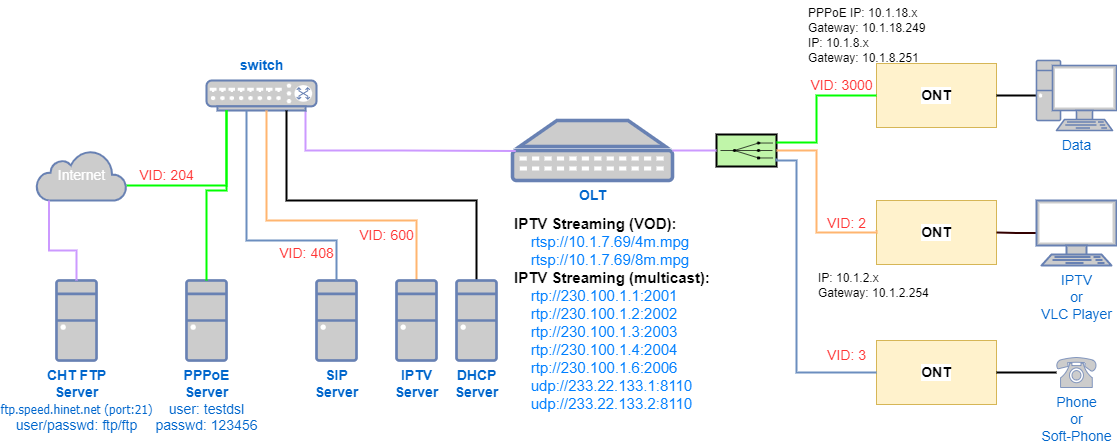

The diagram above was exported from draw.io. Its source (the exported page's mxGraphModel, read from the mxfile embedded in the PNG):
<mxGraphModel dx="1434" dy="774" grid="1" gridSize="10" guides="1" tooltips="1" connect="1" arrows="1" fold="1" page="1" pageScale="1" pageWidth="1169" pageHeight="827" math="0" shadow="0">
  <root>
    <mxCell id="0" />
    <mxCell id="1" parent="0" />
    <mxCell id="2" value="" style="group" vertex="1" connectable="0" parent="1">
      <mxGeometry x="40" width="1080" height="417.5" as="geometry" />
    </mxCell>
    <mxCell id="3" value="&lt;b&gt;ONT&lt;/b&gt;" style="rounded=0;whiteSpace=wrap;html=1;labelBackgroundColor=#FFFFFF;fontSize=14;fillColor=#fff2cc;strokeColor=#d6b656;" vertex="1" parent="2">
      <mxGeometry x="840" y="200" width="120" height="64" as="geometry" />
    </mxCell>
    <mxCell id="4" value="&lt;b&gt;ONT&lt;/b&gt;" style="rounded=0;whiteSpace=wrap;html=1;labelBackgroundColor=#FFFFFF;fontSize=14;fillColor=#fff2cc;strokeColor=#d6b656;" vertex="1" parent="2">
      <mxGeometry x="840" y="63" width="120" height="64" as="geometry" />
    </mxCell>
    <mxCell id="5" value="&lt;b&gt;&lt;font style=&quot;font-size: 14px;&quot;&gt;OLT&lt;/font&gt;&lt;/b&gt;" style="fontColor=#0066CC;verticalAlign=top;verticalLabelPosition=bottom;labelPosition=center;align=center;html=1;outlineConnect=0;fillColor=#CCCCCC;strokeColor=#6881B3;gradientColor=none;gradientDirection=north;strokeWidth=2;shape=mxgraph.networks.patch_panel;" vertex="1" parent="2">
      <mxGeometry x="476" y="120" width="160" height="60" as="geometry" />
    </mxCell>
    <mxCell id="6" style="edgeStyle=orthogonalEdgeStyle;rounded=0;orthogonalLoop=1;jettySize=auto;html=1;entryX=0.02;entryY=0.51;entryDx=0;entryDy=0;entryPerimeter=0;fontSize=14;endArrow=none;endFill=0;strokeColor=#CC99FF;strokeWidth=2;" edge="1" parent="2" source="7" target="5">
      <mxGeometry relative="1" as="geometry">
        <Array as="points">
          <mxPoint x="269" y="150" />
          <mxPoint x="365" y="150" />
        </Array>
      </mxGeometry>
    </mxCell>
    <mxCell id="7" value="" style="fontColor=#0066CC;verticalAlign=top;verticalLabelPosition=bottom;labelPosition=center;align=center;html=1;outlineConnect=0;fillColor=#CCCCCC;strokeColor=#6881B3;gradientColor=none;gradientDirection=north;strokeWidth=2;shape=mxgraph.networks.switch;fontSize=14;" vertex="1" parent="2">
      <mxGeometry x="170" y="80" width="110" height="30" as="geometry" />
    </mxCell>
    <mxCell id="8" value="" style="strokeWidth=2;outlineConnect=0;dashed=0;align=center;fontSize=8;fillColor=#c0f5a9;verticalLabelPosition=bottom;verticalAlign=top;shape=mxgraph.eip.recipient_list;" vertex="1" parent="2">
      <mxGeometry x="680" y="134" width="60" height="32" as="geometry" />
    </mxCell>
    <mxCell id="9" style="edgeStyle=orthogonalEdgeStyle;rounded=0;orthogonalLoop=1;jettySize=auto;html=1;fontSize=14;endArrow=none;endFill=0;strokeColor=#CC99FF;strokeWidth=2;" edge="1" parent="2" source="5" target="8">
      <mxGeometry relative="1" as="geometry" />
    </mxCell>
    <mxCell id="10" style="edgeStyle=orthogonalEdgeStyle;rounded=0;orthogonalLoop=1;jettySize=auto;html=1;fontSize=14;endArrow=none;endFill=0;strokeWidth=2;exitX=0.5;exitY=0;exitDx=0;exitDy=0;exitPerimeter=0;" edge="1" parent="2" source="11" target="7">
      <mxGeometry relative="1" as="geometry">
        <Array as="points">
          <mxPoint x="440" y="200" />
          <mxPoint x="250" y="200" />
        </Array>
      </mxGeometry>
    </mxCell>
    <mxCell id="11" value="&lt;b&gt;DHCP&lt;br&gt;Server&lt;/b&gt;" style="fontColor=#0066CC;verticalAlign=top;verticalLabelPosition=bottom;labelPosition=center;align=center;html=1;outlineConnect=0;fillColor=#CCCCCC;strokeColor=#6881B3;gradientColor=none;gradientDirection=north;strokeWidth=2;shape=mxgraph.networks.desktop_pc;fontSize=14;" vertex="1" parent="2">
      <mxGeometry x="420" y="280" width="40" height="80" as="geometry" />
    </mxCell>
    <mxCell id="12" style="edgeStyle=orthogonalEdgeStyle;rounded=0;orthogonalLoop=1;jettySize=auto;html=1;fontSize=14;endArrow=none;endFill=0;strokeWidth=2;strokeColor=#FFB570;exitX=0.5;exitY=0;exitDx=0;exitDy=0;exitPerimeter=0;" edge="1" parent="2" source="13" target="7">
      <mxGeometry relative="1" as="geometry">
        <Array as="points">
          <mxPoint x="380" y="220" />
          <mxPoint x="230" y="220" />
        </Array>
      </mxGeometry>
    </mxCell>
    <mxCell id="13" value="&lt;b&gt;IPTV&lt;br&gt;Server&lt;/b&gt;" style="fontColor=#0066CC;verticalAlign=top;verticalLabelPosition=bottom;labelPosition=center;align=center;html=1;outlineConnect=0;fillColor=#CCCCCC;strokeColor=#6881B3;gradientColor=none;gradientDirection=north;strokeWidth=2;shape=mxgraph.networks.desktop_pc;fontSize=14;" vertex="1" parent="2">
      <mxGeometry x="360" y="280" width="40" height="80" as="geometry" />
    </mxCell>
    <mxCell id="14" style="edgeStyle=orthogonalEdgeStyle;rounded=0;orthogonalLoop=1;jettySize=auto;html=1;fontSize=14;endArrow=none;endFill=0;strokeWidth=2;strokeColor=#00FF00;" edge="1" parent="2" source="15" target="7">
      <mxGeometry relative="1" as="geometry">
        <Array as="points">
          <mxPoint x="190" y="185" />
        </Array>
      </mxGeometry>
    </mxCell>
    <mxCell id="15" value="Internet" style="html=1;outlineConnect=0;fillColor=#CCCCCC;strokeColor=#6881B3;gradientColor=none;gradientDirection=north;strokeWidth=2;shape=mxgraph.networks.cloud;fontColor=#ffffff;fontSize=14;" vertex="1" parent="2">
      <mxGeometry y="150" width="90" height="50" as="geometry" />
    </mxCell>
    <mxCell id="16" value="&lt;font color=&quot;#0066cc&quot;&gt;&lt;b&gt;switch&lt;/b&gt;&lt;/font&gt;" style="text;html=1;align=center;verticalAlign=middle;resizable=0;points=[];autosize=1;strokeColor=none;fillColor=none;fontSize=14;fontColor=#66B2FF;" vertex="1" parent="2">
      <mxGeometry x="190" y="50" width="70" height="30" as="geometry" />
    </mxCell>
    <mxCell id="17" value="&lt;font color=&quot;#ff3333&quot;&gt;VID: 204&lt;/font&gt;" style="text;html=1;align=center;verticalAlign=middle;resizable=0;points=[];autosize=1;strokeColor=none;fillColor=none;fontSize=14;fontColor=#0066CC;" vertex="1" parent="2">
      <mxGeometry x="90" y="160" width="80" height="30" as="geometry" />
    </mxCell>
    <mxCell id="18" value="&lt;font color=&quot;#ff3333&quot;&gt;VID: 600&lt;/font&gt;" style="text;html=1;align=center;verticalAlign=middle;resizable=0;points=[];autosize=1;strokeColor=none;fillColor=none;fontSize=14;fontColor=#0066CC;" vertex="1" parent="2">
      <mxGeometry x="310" y="220" width="80" height="30" as="geometry" />
    </mxCell>
    <mxCell id="19" style="edgeStyle=orthogonalEdgeStyle;rounded=0;orthogonalLoop=1;jettySize=auto;html=1;entryX=1;entryY=0.25;entryDx=0;entryDy=0;entryPerimeter=0;strokeColor=#00FF00;strokeWidth=2;fontSize=14;fontColor=#FFFFFF;endArrow=none;endFill=0;startArrow=none;exitX=0;exitY=0.5;exitDx=0;exitDy=0;" edge="1" parent="2" source="4" target="8">
      <mxGeometry relative="1" as="geometry">
        <Array as="points">
          <mxPoint x="780" y="95" />
          <mxPoint x="780" y="142" />
        </Array>
        <mxPoint x="830" y="60" as="sourcePoint" />
      </mxGeometry>
    </mxCell>
    <mxCell id="20" style="edgeStyle=orthogonalEdgeStyle;rounded=0;orthogonalLoop=1;jettySize=auto;html=1;strokeColor=#FFB570;strokeWidth=2;fontSize=14;fontColor=#FFFFFF;endArrow=none;endFill=0;entryX=1;entryY=0.5;entryDx=0;entryDy=0;entryPerimeter=0;" edge="1" parent="2" target="8">
      <mxGeometry relative="1" as="geometry">
        <mxPoint x="640" y="150" as="targetPoint" />
        <Array as="points">
          <mxPoint x="840" y="232" />
          <mxPoint x="780" y="232" />
          <mxPoint x="780" y="150" />
        </Array>
        <mxPoint x="840" y="230" as="sourcePoint" />
      </mxGeometry>
    </mxCell>
    <mxCell id="21" style="edgeStyle=orthogonalEdgeStyle;rounded=0;orthogonalLoop=1;jettySize=auto;html=1;strokeColor=#000000;strokeWidth=2;fontSize=14;fontColor=#FFFFFF;endArrow=none;endFill=0;entryX=1;entryY=0.5;entryDx=0;entryDy=0;" edge="1" parent="2" source="24" target="4">
      <mxGeometry relative="1" as="geometry">
        <mxPoint x="1065" y="175" as="sourcePoint" />
        <mxPoint x="945" y="110" as="targetPoint" />
        <Array as="points">
          <mxPoint x="970" y="95" />
          <mxPoint x="970" y="95" />
        </Array>
      </mxGeometry>
    </mxCell>
    <mxCell id="22" style="edgeStyle=orthogonalEdgeStyle;rounded=0;orthogonalLoop=1;jettySize=auto;html=1;strokeColor=#330000;strokeWidth=2;fontSize=14;fontColor=#FFFFFF;endArrow=none;endFill=0;exitX=0;exitY=0.5;exitDx=0;exitDy=0;exitPerimeter=0;entryX=1;entryY=0.5;entryDx=0;entryDy=0;" edge="1" parent="2" source="23" target="3">
      <mxGeometry relative="1" as="geometry">
        <mxPoint x="1075" y="297" as="sourcePoint" />
        <mxPoint x="920" y="110" as="targetPoint" />
      </mxGeometry>
    </mxCell>
    <mxCell id="23" value="IPTV&lt;br&gt;or&lt;br&gt;VLC Player" style="fontColor=#0066CC;verticalAlign=top;verticalLabelPosition=bottom;labelPosition=center;align=center;html=1;outlineConnect=0;fillColor=#CCCCCC;strokeColor=#6881B3;gradientColor=none;gradientDirection=north;strokeWidth=2;shape=mxgraph.networks.terminal;labelBackgroundColor=#FFFFFF;fontSize=14;" vertex="1" parent="2">
      <mxGeometry x="1000" y="200" width="80" height="65" as="geometry" />
    </mxCell>
    <mxCell id="24" value="Data" style="fontColor=#0066CC;verticalAlign=top;verticalLabelPosition=bottom;labelPosition=center;align=center;html=1;outlineConnect=0;fillColor=#CCCCCC;strokeColor=#6881B3;gradientColor=none;gradientDirection=north;strokeWidth=2;shape=mxgraph.networks.pc;labelBackgroundColor=#FFFFFF;fontSize=14;" vertex="1" parent="2">
      <mxGeometry x="1000" y="60" width="80" height="70" as="geometry" />
    </mxCell>
    <mxCell id="25" value="&lt;font color=&quot;#ff3333&quot;&gt;VID: 2&lt;/font&gt;" style="text;html=1;align=center;verticalAlign=middle;resizable=0;points=[];autosize=1;strokeColor=none;fillColor=none;fontSize=14;fontColor=#0066CC;" vertex="1" parent="2">
      <mxGeometry x="780" y="207.5" width="60" height="30" as="geometry" />
    </mxCell>
    <mxCell id="26" value="&lt;b&gt;CHT FTP&lt;/b&gt;&lt;br&gt;&lt;b&gt;Server&lt;/b&gt;&lt;br&gt;&lt;span style=&quot;font-family: Tahoma; font-size: 12px; background-color: rgb(255, 255, 255);&quot;&gt;ftp.speed.hinet.net&lt;/span&gt;&lt;span style=&quot;font-family: Tahoma; font-size: 12px; background-color: rgb(255, 255, 255);&quot; class=&quot;Apple-converted-space&quot;&gt;&amp;nbsp;&lt;/span&gt;&lt;span style=&quot;font-family: Tahoma; font-size: 12px; background-color: rgb(255, 255, 255);&quot;&gt;(port:21)&lt;br&gt;&lt;/span&gt;user/passwd: ftp/ftp" style="fontColor=#0066CC;verticalAlign=top;verticalLabelPosition=bottom;labelPosition=center;align=center;html=1;outlineConnect=0;fillColor=#CCCCCC;strokeColor=#6881B3;gradientColor=none;gradientDirection=north;strokeWidth=2;shape=mxgraph.networks.desktop_pc;fontSize=14;" vertex="1" parent="2">
      <mxGeometry x="20" y="280" width="40" height="80" as="geometry" />
    </mxCell>
    <mxCell id="27" style="edgeStyle=orthogonalEdgeStyle;rounded=0;orthogonalLoop=1;jettySize=auto;html=1;entryX=0.5;entryY=0;entryDx=0;entryDy=0;entryPerimeter=0;strokeColor=#CC99FF;strokeWidth=2;fontSize=14;fontColor=#FFFFFF;endArrow=none;endFill=0;exitX=0.14;exitY=1;exitDx=0;exitDy=0;exitPerimeter=0;" edge="1" parent="2" source="15" target="26">
      <mxGeometry relative="1" as="geometry">
        <Array as="points">
          <mxPoint x="13" y="250" />
          <mxPoint x="40" y="250" />
        </Array>
      </mxGeometry>
    </mxCell>
    <mxCell id="28" value="IP: 10.1.8.x&lt;br&gt;&lt;div style=&quot;&quot;&gt;&lt;span style=&quot;background-color: initial;&quot;&gt;Gateway:&amp;nbsp;10.1.8.251&lt;/span&gt;&lt;/div&gt;" style="text;html=1;align=left;verticalAlign=middle;resizable=0;points=[];autosize=1;strokeColor=none;fillColor=none;" vertex="1" parent="2">
      <mxGeometry x="770" y="30" width="130" height="40" as="geometry" />
    </mxCell>
    <mxCell id="29" value="&lt;b&gt;PPPoE&lt;/b&gt;&lt;br&gt;&lt;b&gt;Server&lt;/b&gt;&lt;br&gt;user: testdsl&lt;br&gt;passwd: 123456" style="fontColor=#0066CC;verticalAlign=top;verticalLabelPosition=bottom;labelPosition=center;align=center;html=1;outlineConnect=0;fillColor=#CCCCCC;strokeColor=#6881B3;gradientColor=none;gradientDirection=north;strokeWidth=2;shape=mxgraph.networks.desktop_pc;fontSize=14;" vertex="1" parent="2">
      <mxGeometry x="150" y="280" width="40" height="80" as="geometry" />
    </mxCell>
    <mxCell id="30" style="edgeStyle=orthogonalEdgeStyle;rounded=0;orthogonalLoop=1;jettySize=auto;html=1;labelBackgroundColor=none;strokeColor=#00FF00;strokeWidth=2;endArrow=none;endFill=0;entryX=0.5;entryY=0;entryDx=0;entryDy=0;entryPerimeter=0;" edge="1" parent="2" source="7" target="29">
      <mxGeometry relative="1" as="geometry">
        <mxPoint x="170" y="290" as="targetPoint" />
        <Array as="points">
          <mxPoint x="190" y="190" />
          <mxPoint x="170" y="190" />
        </Array>
      </mxGeometry>
    </mxCell>
    <mxCell id="31" value="IP: 10.1.2.x&lt;br&gt;&lt;div style=&quot;&quot;&gt;&lt;span style=&quot;background-color: initial;&quot;&gt;Gateway:&amp;nbsp;10.1.2.254&lt;/span&gt;&lt;/div&gt;" style="text;html=1;align=left;verticalAlign=middle;resizable=0;points=[];autosize=1;strokeColor=none;fillColor=none;" vertex="1" parent="2">
      <mxGeometry x="780" y="265" width="130" height="40" as="geometry" />
    </mxCell>
    <mxCell id="32" value="PPPoE IP: 10.1.18.x&lt;br&gt;Gateway: 10.1.18.249" style="text;html=1;align=left;verticalAlign=middle;resizable=0;points=[];autosize=1;strokeColor=none;fillColor=none;" vertex="1" parent="2">
      <mxGeometry x="770" width="140" height="40" as="geometry" />
    </mxCell>
    <mxCell id="33" value="&lt;b&gt;IPTV Streaming (VOD):&lt;/b&gt;&lt;br style=&quot;font-size: 15px;&quot;&gt;&amp;nbsp; &amp;nbsp; &lt;font color=&quot;#007fff&quot;&gt;rtsp://10.1.7.69/4m.mpg&lt;br style=&quot;font-size: 15px;&quot;&gt;&amp;nbsp; &amp;nbsp; rtsp://10.1.7.69/8m.mpg&lt;/font&gt;&lt;br style=&quot;font-size: 15px;&quot;&gt;&lt;b&gt;IPTV Streaming (multicast):&lt;/b&gt;&lt;br style=&quot;font-size: 15px;&quot;&gt;&amp;nbsp; &amp;nbsp; &lt;font color=&quot;#007fff&quot;&gt;rtp://230.100.1.1:2001&lt;br style=&quot;font-size: 15px;&quot;&gt;&lt;/font&gt;&amp;nbsp; &amp;nbsp;&amp;nbsp;&lt;font style=&quot;border-color: var(--border-color);&quot; color=&quot;#007fff&quot;&gt;rtp://230.100.1.2:2002&lt;br style=&quot;border-color: var(--border-color);&quot;&gt;&lt;/font&gt;&lt;font color=&quot;#007fff&quot;&gt;&amp;nbsp; &amp;nbsp; rtp://230.100.1.3:2003&lt;br&gt;&lt;/font&gt;&amp;nbsp; &amp;nbsp;&amp;nbsp;&lt;font style=&quot;border-color: var(--border-color);&quot; color=&quot;#007fff&quot;&gt;rtp://230.100.1.4:2004&lt;br&gt;&lt;span style=&quot;color: rgb(0, 0, 0);&quot;&gt;&amp;nbsp; &amp;nbsp;&amp;nbsp;&lt;/span&gt;&lt;font style=&quot;border-color: var(--border-color);&quot; color=&quot;#007fff&quot;&gt;rtp://230.100.1.6:2006&lt;br&gt;&amp;nbsp; &amp;nbsp; udp://233.22.133.1:8110&lt;br&gt;&amp;nbsp; &amp;nbsp; udp://233.22.133.2:8110&lt;br style=&quot;border-color: var(--border-color);&quot;&gt;&lt;/font&gt;&lt;/font&gt;" style="text;html=1;align=left;verticalAlign=middle;resizable=0;points=[];autosize=1;strokeColor=none;fillColor=none;fontSize=15;" vertex="1" parent="2">
      <mxGeometry x="476" y="207.5" width="220" height="210" as="geometry" />
    </mxCell>
    <mxCell id="34" value="&lt;font color=&quot;#ff3333&quot;&gt;VID: 3000&lt;/font&gt;" style="text;html=1;align=center;verticalAlign=middle;resizable=0;points=[];autosize=1;strokeColor=none;fillColor=none;fontSize=14;fontColor=#0066CC;" vertex="1" parent="2">
      <mxGeometry x="760" y="70" width="90" height="30" as="geometry" />
    </mxCell>
    <mxCell id="35" value="&lt;b&gt;SIP&lt;br&gt;Server&lt;/b&gt;" style="fontColor=#0066CC;verticalAlign=top;verticalLabelPosition=bottom;labelPosition=center;align=center;html=1;outlineConnect=0;fillColor=#CCCCCC;strokeColor=#6881B3;gradientColor=none;gradientDirection=north;strokeWidth=2;shape=mxgraph.networks.desktop_pc;fontSize=14;" vertex="1" parent="2">
      <mxGeometry x="280" y="280" width="40" height="80" as="geometry" />
    </mxCell>
    <mxCell id="36" style="edgeStyle=orthogonalEdgeStyle;rounded=0;orthogonalLoop=1;jettySize=auto;html=1;entryX=0.5;entryY=0;entryDx=0;entryDy=0;entryPerimeter=0;strokeWidth=2;endArrow=none;endFill=0;fillColor=#dae8fc;strokeColor=#6c8ebf;" edge="1" parent="2" source="7" target="35">
      <mxGeometry relative="1" as="geometry">
        <mxPoint x="210" y="120" as="sourcePoint" />
        <mxPoint x="210" y="250" as="targetPoint" />
        <Array as="points">
          <mxPoint x="210" y="240" />
          <mxPoint x="300" y="240" />
        </Array>
      </mxGeometry>
    </mxCell>
    <mxCell id="37" value="&lt;b&gt;ONT&lt;/b&gt;" style="rounded=0;whiteSpace=wrap;html=1;labelBackgroundColor=#FFFFFF;fontSize=14;fillColor=#fff2cc;strokeColor=#d6b656;" vertex="1" parent="2">
      <mxGeometry x="840" y="340" width="120" height="64" as="geometry" />
    </mxCell>
    <mxCell id="38" style="edgeStyle=orthogonalEdgeStyle;rounded=0;orthogonalLoop=1;jettySize=auto;html=1;entryX=0;entryY=0.5;entryDx=0;entryDy=0;exitX=1;exitY=0.75;exitDx=0;exitDy=0;exitPerimeter=0;fontSize=11;strokeWidth=2;fillColor=#dae8fc;strokeColor=#6c8ebf;endArrow=none;endFill=0;" edge="1" parent="2" source="8" target="37">
      <mxGeometry relative="1" as="geometry">
        <Array as="points">
          <mxPoint x="740" y="160" />
          <mxPoint x="760" y="160" />
          <mxPoint x="760" y="372" />
        </Array>
      </mxGeometry>
    </mxCell>
    <mxCell id="39" value="Phone&lt;br&gt;or&lt;br&gt;Soft-Phone" style="fontColor=#0066CC;verticalAlign=top;verticalLabelPosition=bottom;labelPosition=center;align=center;html=1;outlineConnect=0;fillColor=#CCCCCC;strokeColor=#6881B3;gradientColor=none;gradientDirection=north;strokeWidth=2;shape=mxgraph.networks.phone_1;fontSize=14;" vertex="1" parent="2">
      <mxGeometry x="1020" y="357" width="40" height="30" as="geometry" />
    </mxCell>
    <mxCell id="40" value="&lt;font color=&quot;#ff3333&quot;&gt;VID: 3&lt;/font&gt;" style="text;html=1;align=center;verticalAlign=middle;resizable=0;points=[];autosize=1;strokeColor=none;fillColor=none;fontSize=14;fontColor=#0066CC;" vertex="1" parent="2">
      <mxGeometry x="780" y="340" width="60" height="30" as="geometry" />
    </mxCell>
    <mxCell id="41" value="&lt;font color=&quot;#ff3333&quot;&gt;VID: 408&lt;/font&gt;" style="text;html=1;align=center;verticalAlign=middle;resizable=0;points=[];autosize=1;strokeColor=none;fillColor=none;fontSize=14;fontColor=#0066CC;" vertex="1" parent="2">
      <mxGeometry x="230" y="237.5" width="80" height="30" as="geometry" />
    </mxCell>
    <mxCell id="42" style="edgeStyle=orthogonalEdgeStyle;rounded=0;orthogonalLoop=1;jettySize=auto;html=1;strokeWidth=2;endArrow=none;endFill=0;" edge="1" parent="2" source="37" target="39">
      <mxGeometry relative="1" as="geometry" />
    </mxCell>
  </root>
</mxGraphModel>